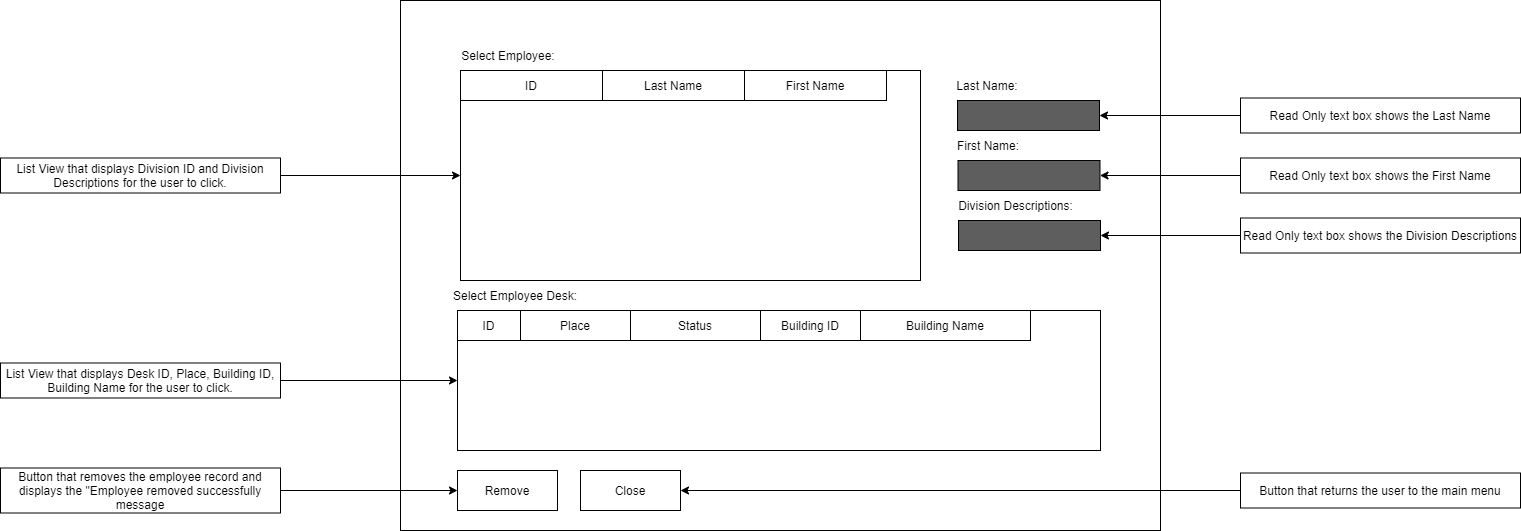

The diagram above was exported from draw.io. Its source (the exported page's mxGraphModel, read from the mxfile embedded in the PNG):
<mxGraphModel dx="1958" dy="431" grid="1" gridSize="10" guides="1" tooltips="1" connect="1" arrows="1" fold="1" page="1" pageScale="1" pageWidth="850" pageHeight="1100" math="0" shadow="0">
  <root>
    <mxCell id="0" />
    <mxCell id="1" parent="0" />
    <mxCell id="TCxrU_3SiIJkVCWgBEDc-1" value="" style="rounded=0;whiteSpace=wrap;html=1;" vertex="1" parent="1">
      <mxGeometry y="10" width="760" height="530" as="geometry" />
    </mxCell>
    <mxCell id="TCxrU_3SiIJkVCWgBEDc-2" value="Select Employee:" style="text;html=1;strokeColor=none;fillColor=none;align=center;verticalAlign=middle;whiteSpace=wrap;rounded=0;" vertex="1" parent="1">
      <mxGeometry x="53" y="50" width="110" height="30" as="geometry" />
    </mxCell>
    <mxCell id="TCxrU_3SiIJkVCWgBEDc-3" value="" style="rounded=0;whiteSpace=wrap;html=1;" vertex="1" parent="1">
      <mxGeometry x="60" y="80" width="460" height="210" as="geometry" />
    </mxCell>
    <mxCell id="TCxrU_3SiIJkVCWgBEDc-4" value="ID" style="text;html=1;strokeColor=#000000;fillColor=none;align=center;verticalAlign=middle;whiteSpace=wrap;rounded=0;" vertex="1" parent="1">
      <mxGeometry x="60" y="80" width="142" height="30" as="geometry" />
    </mxCell>
    <mxCell id="TCxrU_3SiIJkVCWgBEDc-5" value="Last Name" style="text;html=1;strokeColor=#000000;fillColor=none;align=center;verticalAlign=middle;whiteSpace=wrap;rounded=0;" vertex="1" parent="1">
      <mxGeometry x="202" y="80" width="142" height="30" as="geometry" />
    </mxCell>
    <mxCell id="TCxrU_3SiIJkVCWgBEDc-6" value="First Name" style="text;html=1;strokeColor=#000000;fillColor=none;align=center;verticalAlign=middle;whiteSpace=wrap;rounded=0;" vertex="1" parent="1">
      <mxGeometry x="344" y="80" width="142" height="30" as="geometry" />
    </mxCell>
    <mxCell id="TCxrU_3SiIJkVCWgBEDc-7" value="Select Employee Desk:" style="text;html=1;strokeColor=none;fillColor=none;align=center;verticalAlign=middle;whiteSpace=wrap;rounded=0;" vertex="1" parent="1">
      <mxGeometry x="50" y="290" width="130" height="30" as="geometry" />
    </mxCell>
    <mxCell id="TCxrU_3SiIJkVCWgBEDc-8" value="" style="rounded=0;whiteSpace=wrap;html=1;" vertex="1" parent="1">
      <mxGeometry x="57" y="320" width="643" height="140" as="geometry" />
    </mxCell>
    <mxCell id="TCxrU_3SiIJkVCWgBEDc-9" value="ID" style="text;html=1;strokeColor=#000000;fillColor=none;align=center;verticalAlign=middle;whiteSpace=wrap;rounded=0;" vertex="1" parent="1">
      <mxGeometry x="57" y="320" width="63" height="30" as="geometry" />
    </mxCell>
    <mxCell id="TCxrU_3SiIJkVCWgBEDc-10" value="Place" style="text;html=1;strokeColor=#000000;fillColor=none;align=center;verticalAlign=middle;whiteSpace=wrap;rounded=0;" vertex="1" parent="1">
      <mxGeometry x="120" y="320" width="110" height="30" as="geometry" />
    </mxCell>
    <mxCell id="TCxrU_3SiIJkVCWgBEDc-11" value="Status" style="text;html=1;strokeColor=#000000;fillColor=none;align=center;verticalAlign=middle;whiteSpace=wrap;rounded=0;" vertex="1" parent="1">
      <mxGeometry x="230" y="320" width="130" height="30" as="geometry" />
    </mxCell>
    <mxCell id="TCxrU_3SiIJkVCWgBEDc-12" value="Building ID" style="text;html=1;strokeColor=#000000;fillColor=none;align=center;verticalAlign=middle;whiteSpace=wrap;rounded=0;" vertex="1" parent="1">
      <mxGeometry x="360" y="320" width="100" height="30" as="geometry" />
    </mxCell>
    <mxCell id="TCxrU_3SiIJkVCWgBEDc-13" value="Building Name" style="text;html=1;strokeColor=#000000;fillColor=none;align=center;verticalAlign=middle;whiteSpace=wrap;rounded=0;" vertex="1" parent="1">
      <mxGeometry x="460" y="320" width="170" height="30" as="geometry" />
    </mxCell>
    <mxCell id="TCxrU_3SiIJkVCWgBEDc-14" value="Remove" style="rounded=0;whiteSpace=wrap;html=1;strokeColor=#000000;" vertex="1" parent="1">
      <mxGeometry x="57" y="480" width="100" height="40" as="geometry" />
    </mxCell>
    <mxCell id="TCxrU_3SiIJkVCWgBEDc-15" value="Close" style="rounded=0;whiteSpace=wrap;html=1;strokeColor=#000000;" vertex="1" parent="1">
      <mxGeometry x="180" y="480" width="100" height="40" as="geometry" />
    </mxCell>
    <mxCell id="TCxrU_3SiIJkVCWgBEDc-16" value="Last Name:" style="text;html=1;strokeColor=none;fillColor=none;align=center;verticalAlign=middle;whiteSpace=wrap;rounded=0;" vertex="1" parent="1">
      <mxGeometry x="532" y="80" width="110" height="30" as="geometry" />
    </mxCell>
    <mxCell id="TCxrU_3SiIJkVCWgBEDc-17" value="" style="text;html=1;strokeColor=#000000;fillColor=#5E5E5E;align=center;verticalAlign=middle;whiteSpace=wrap;rounded=0;" vertex="1" parent="1">
      <mxGeometry x="557" y="110" width="142" height="30" as="geometry" />
    </mxCell>
    <mxCell id="TCxrU_3SiIJkVCWgBEDc-18" value="First Name:" style="text;html=1;strokeColor=none;fillColor=none;align=center;verticalAlign=middle;whiteSpace=wrap;rounded=0;" vertex="1" parent="1">
      <mxGeometry x="532.5" y="140" width="110" height="30" as="geometry" />
    </mxCell>
    <mxCell id="TCxrU_3SiIJkVCWgBEDc-19" value="" style="text;html=1;strokeColor=#000000;fillColor=#5E5E5E;align=center;verticalAlign=middle;whiteSpace=wrap;rounded=0;" vertex="1" parent="1">
      <mxGeometry x="557.5" y="170" width="142" height="30" as="geometry" />
    </mxCell>
    <mxCell id="TCxrU_3SiIJkVCWgBEDc-20" value="Division Descriptions:" style="text;html=1;strokeColor=none;fillColor=none;align=center;verticalAlign=middle;whiteSpace=wrap;rounded=0;" vertex="1" parent="1">
      <mxGeometry x="549" y="200" width="133" height="30" as="geometry" />
    </mxCell>
    <mxCell id="TCxrU_3SiIJkVCWgBEDc-21" value="" style="text;html=1;strokeColor=#000000;fillColor=#5E5E5E;align=center;verticalAlign=middle;whiteSpace=wrap;rounded=0;" vertex="1" parent="1">
      <mxGeometry x="558" y="230" width="142" height="30" as="geometry" />
    </mxCell>
    <mxCell id="TCxrU_3SiIJkVCWgBEDc-23" style="edgeStyle=orthogonalEdgeStyle;rounded=0;orthogonalLoop=1;jettySize=auto;html=1;exitX=0;exitY=0.5;exitDx=0;exitDy=0;entryX=1;entryY=0.5;entryDx=0;entryDy=0;" edge="1" parent="1" source="TCxrU_3SiIJkVCWgBEDc-22" target="TCxrU_3SiIJkVCWgBEDc-17">
      <mxGeometry relative="1" as="geometry" />
    </mxCell>
    <mxCell id="TCxrU_3SiIJkVCWgBEDc-22" value="Read Only text box shows the Last Name" style="rounded=0;whiteSpace=wrap;html=1;strokeColor=#000000;" vertex="1" parent="1">
      <mxGeometry x="840" y="107.5" width="280" height="35" as="geometry" />
    </mxCell>
    <mxCell id="TCxrU_3SiIJkVCWgBEDc-26" style="edgeStyle=orthogonalEdgeStyle;rounded=0;orthogonalLoop=1;jettySize=auto;html=1;exitX=0;exitY=0.5;exitDx=0;exitDy=0;entryX=1;entryY=0.5;entryDx=0;entryDy=0;" edge="1" parent="1" source="TCxrU_3SiIJkVCWgBEDc-24" target="TCxrU_3SiIJkVCWgBEDc-19">
      <mxGeometry relative="1" as="geometry" />
    </mxCell>
    <mxCell id="TCxrU_3SiIJkVCWgBEDc-24" value="Read Only text box shows the First Name" style="rounded=0;whiteSpace=wrap;html=1;strokeColor=#000000;" vertex="1" parent="1">
      <mxGeometry x="840" y="167.5" width="280" height="35" as="geometry" />
    </mxCell>
    <mxCell id="TCxrU_3SiIJkVCWgBEDc-28" style="edgeStyle=orthogonalEdgeStyle;rounded=0;orthogonalLoop=1;jettySize=auto;html=1;exitX=0;exitY=0.5;exitDx=0;exitDy=0;entryX=1;entryY=0.5;entryDx=0;entryDy=0;" edge="1" parent="1" source="TCxrU_3SiIJkVCWgBEDc-27" target="TCxrU_3SiIJkVCWgBEDc-21">
      <mxGeometry relative="1" as="geometry" />
    </mxCell>
    <mxCell id="TCxrU_3SiIJkVCWgBEDc-27" value="Read Only text box shows the Division Descriptions" style="rounded=0;whiteSpace=wrap;html=1;strokeColor=#000000;" vertex="1" parent="1">
      <mxGeometry x="840" y="227.5" width="280" height="35" as="geometry" />
    </mxCell>
    <mxCell id="TCxrU_3SiIJkVCWgBEDc-30" style="edgeStyle=orthogonalEdgeStyle;rounded=0;orthogonalLoop=1;jettySize=auto;html=1;exitX=1;exitY=0.5;exitDx=0;exitDy=0;entryX=0;entryY=0.5;entryDx=0;entryDy=0;" edge="1" parent="1" source="TCxrU_3SiIJkVCWgBEDc-29" target="TCxrU_3SiIJkVCWgBEDc-3">
      <mxGeometry relative="1" as="geometry" />
    </mxCell>
    <mxCell id="TCxrU_3SiIJkVCWgBEDc-29" value="List View that displays Division ID and Division Descriptions for the user to click." style="rounded=0;whiteSpace=wrap;html=1;strokeColor=#000000;" vertex="1" parent="1">
      <mxGeometry x="-400" y="167.5" width="280" height="35" as="geometry" />
    </mxCell>
    <mxCell id="TCxrU_3SiIJkVCWgBEDc-32" style="edgeStyle=orthogonalEdgeStyle;rounded=0;orthogonalLoop=1;jettySize=auto;html=1;exitX=1;exitY=0.5;exitDx=0;exitDy=0;entryX=0;entryY=0.5;entryDx=0;entryDy=0;" edge="1" parent="1" source="TCxrU_3SiIJkVCWgBEDc-31" target="TCxrU_3SiIJkVCWgBEDc-8">
      <mxGeometry relative="1" as="geometry" />
    </mxCell>
    <mxCell id="TCxrU_3SiIJkVCWgBEDc-31" value="List View that displays Desk ID, Place, Building ID, Building Name for the user to click." style="rounded=0;whiteSpace=wrap;html=1;strokeColor=#000000;" vertex="1" parent="1">
      <mxGeometry x="-400" y="372.5" width="280" height="35" as="geometry" />
    </mxCell>
    <mxCell id="TCxrU_3SiIJkVCWgBEDc-34" style="edgeStyle=orthogonalEdgeStyle;rounded=0;orthogonalLoop=1;jettySize=auto;html=1;exitX=1;exitY=0.5;exitDx=0;exitDy=0;entryX=0;entryY=0.5;entryDx=0;entryDy=0;" edge="1" parent="1" source="TCxrU_3SiIJkVCWgBEDc-33" target="TCxrU_3SiIJkVCWgBEDc-14">
      <mxGeometry relative="1" as="geometry" />
    </mxCell>
    <mxCell id="TCxrU_3SiIJkVCWgBEDc-33" value="Button that removes the employee record and displays the &quot;Employee removed successfully message" style="rounded=0;whiteSpace=wrap;html=1;strokeColor=#000000;" vertex="1" parent="1">
      <mxGeometry x="-400" y="477.5" width="280" height="45" as="geometry" />
    </mxCell>
    <mxCell id="TCxrU_3SiIJkVCWgBEDc-36" style="edgeStyle=orthogonalEdgeStyle;rounded=0;orthogonalLoop=1;jettySize=auto;html=1;exitX=0;exitY=0.5;exitDx=0;exitDy=0;entryX=1;entryY=0.5;entryDx=0;entryDy=0;" edge="1" parent="1" source="TCxrU_3SiIJkVCWgBEDc-35" target="TCxrU_3SiIJkVCWgBEDc-15">
      <mxGeometry relative="1" as="geometry" />
    </mxCell>
    <mxCell id="TCxrU_3SiIJkVCWgBEDc-35" value="Button that returns the user to the main menu" style="rounded=0;whiteSpace=wrap;html=1;strokeColor=#000000;" vertex="1" parent="1">
      <mxGeometry x="840" y="482.5" width="280" height="35" as="geometry" />
    </mxCell>
  </root>
</mxGraphModel>